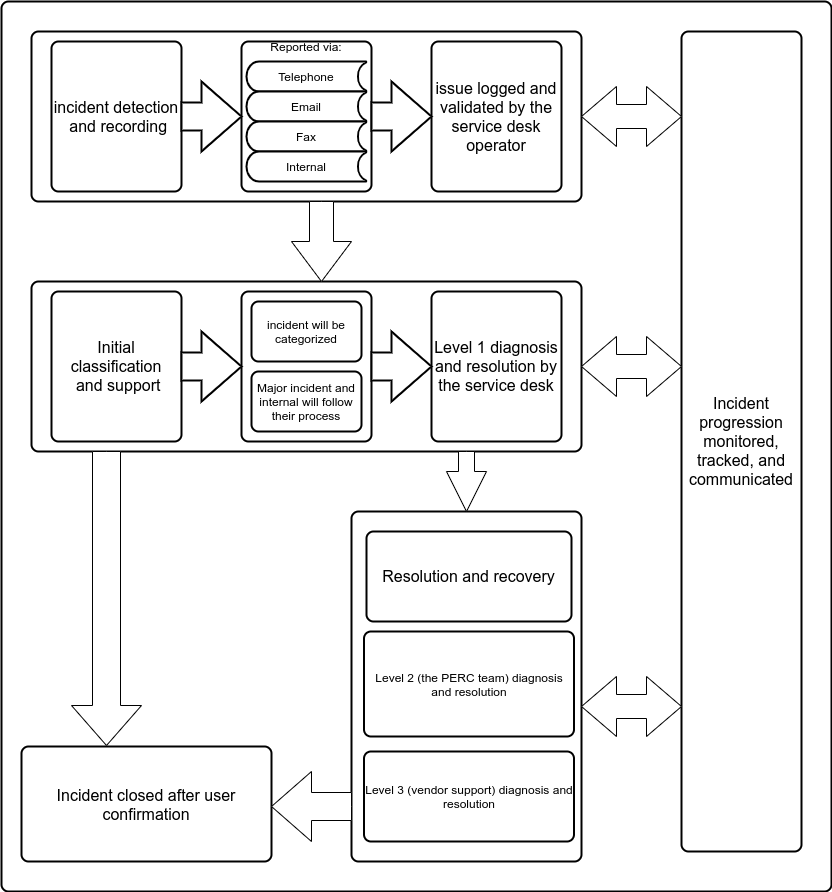

The diagram above was exported from draw.io. Its source (the exported page's mxGraphModel, read from the mxfile embedded in the PNG):
<mxGraphModel dx="1942" dy="745" grid="1" gridSize="10" guides="1" tooltips="1" connect="1" arrows="1" fold="1" page="1" pageScale="1" pageWidth="850" pageHeight="1100" math="0" shadow="0">
  <root>
    <mxCell id="0" />
    <mxCell id="1" parent="0" />
    <mxCell id="68GkhumTOkhAHJdXeSUd-1" value="" style="rounded=1;whiteSpace=wrap;html=1;absoluteArcSize=1;arcSize=14;strokeWidth=2;" parent="1" vertex="1">
      <mxGeometry x="10" y="40" width="830" height="890" as="geometry" />
    </mxCell>
    <mxCell id="68GkhumTOkhAHJdXeSUd-3" value="" style="rounded=1;whiteSpace=wrap;html=1;absoluteArcSize=1;arcSize=14;strokeWidth=2;" parent="1" vertex="1">
      <mxGeometry x="40" y="70" width="550" height="170" as="geometry" />
    </mxCell>
    <mxCell id="68GkhumTOkhAHJdXeSUd-2" value="&lt;font style=&quot;font-size: 16px&quot;&gt;incident detection&lt;br&gt;&amp;nbsp;and recording&lt;/font&gt;" style="rounded=1;whiteSpace=wrap;html=1;absoluteArcSize=1;arcSize=14;strokeWidth=2;" parent="1" vertex="1">
      <mxGeometry x="60" y="80" width="130" height="150" as="geometry" />
    </mxCell>
    <mxCell id="68GkhumTOkhAHJdXeSUd-4" value="" style="rounded=1;whiteSpace=wrap;html=1;absoluteArcSize=1;arcSize=14;strokeWidth=2;" parent="1" vertex="1">
      <mxGeometry x="250" y="80" width="130" height="150" as="geometry" />
    </mxCell>
    <mxCell id="68GkhumTOkhAHJdXeSUd-8" value="Reported via:" style="text;html=1;strokeColor=none;fillColor=none;align=center;verticalAlign=middle;whiteSpace=wrap;rounded=0;" parent="1" vertex="1">
      <mxGeometry x="270" y="70" width="90" height="30" as="geometry" />
    </mxCell>
    <mxCell id="68GkhumTOkhAHJdXeSUd-9" value="" style="verticalLabelPosition=bottom;verticalAlign=top;html=1;strokeWidth=2;shape=mxgraph.arrows2.arrow;dy=0.6;dx=40;notch=0;" parent="1" vertex="1">
      <mxGeometry x="190" y="120" width="60" height="70" as="geometry" />
    </mxCell>
    <mxCell id="68GkhumTOkhAHJdXeSUd-11" value="Telephone" style="strokeWidth=2;html=1;shape=mxgraph.flowchart.stored_data;whiteSpace=wrap;" parent="1" vertex="1">
      <mxGeometry x="255" y="100" width="120" height="30" as="geometry" />
    </mxCell>
    <mxCell id="68GkhumTOkhAHJdXeSUd-12" value="Email" style="strokeWidth=2;html=1;shape=mxgraph.flowchart.stored_data;whiteSpace=wrap;" parent="1" vertex="1">
      <mxGeometry x="255" y="130" width="120" height="30" as="geometry" />
    </mxCell>
    <mxCell id="68GkhumTOkhAHJdXeSUd-13" value="Fax" style="strokeWidth=2;html=1;shape=mxgraph.flowchart.stored_data;whiteSpace=wrap;" parent="1" vertex="1">
      <mxGeometry x="255" y="160" width="120" height="30" as="geometry" />
    </mxCell>
    <mxCell id="68GkhumTOkhAHJdXeSUd-15" value="Internal" style="strokeWidth=2;html=1;shape=mxgraph.flowchart.stored_data;whiteSpace=wrap;" parent="1" vertex="1">
      <mxGeometry x="255" y="190" width="120" height="30" as="geometry" />
    </mxCell>
    <mxCell id="68GkhumTOkhAHJdXeSUd-17" value="&lt;span style=&quot;font-size: 16px&quot;&gt;issue logged and validated by the service desk operator&lt;/span&gt;" style="rounded=1;whiteSpace=wrap;html=1;absoluteArcSize=1;arcSize=14;strokeWidth=2;" parent="1" vertex="1">
      <mxGeometry x="440" y="80" width="130" height="150" as="geometry" />
    </mxCell>
    <mxCell id="68GkhumTOkhAHJdXeSUd-18" value="" style="verticalLabelPosition=bottom;verticalAlign=top;html=1;strokeWidth=2;shape=mxgraph.arrows2.arrow;dy=0.6;dx=40;notch=0;" parent="1" vertex="1">
      <mxGeometry x="380" y="120" width="60" height="70" as="geometry" />
    </mxCell>
    <mxCell id="68GkhumTOkhAHJdXeSUd-19" value="&lt;font style=&quot;font-size: 16px&quot;&gt;Incident progression monitored, tracked, and communicated&lt;/font&gt;" style="rounded=1;whiteSpace=wrap;html=1;absoluteArcSize=1;arcSize=14;strokeWidth=2;" parent="1" vertex="1">
      <mxGeometry x="690" y="70" width="120" height="820" as="geometry" />
    </mxCell>
    <mxCell id="68GkhumTOkhAHJdXeSUd-21" value="" style="html=1;shadow=0;dashed=0;align=center;verticalAlign=middle;shape=mxgraph.arrows2.twoWayArrow;dy=0.6;dx=35;" parent="1" vertex="1">
      <mxGeometry x="590" y="125" width="100" height="60" as="geometry" />
    </mxCell>
    <mxCell id="68GkhumTOkhAHJdXeSUd-22" value="" style="rounded=1;whiteSpace=wrap;html=1;absoluteArcSize=1;arcSize=14;strokeWidth=2;" parent="1" vertex="1">
      <mxGeometry x="40" y="320" width="550" height="170" as="geometry" />
    </mxCell>
    <mxCell id="68GkhumTOkhAHJdXeSUd-23" value="&lt;span style=&quot;font-size: 16px&quot;&gt;Initial classification&lt;br&gt;&amp;nbsp;and support&lt;/span&gt;" style="rounded=1;whiteSpace=wrap;html=1;absoluteArcSize=1;arcSize=14;strokeWidth=2;" parent="1" vertex="1">
      <mxGeometry x="60" y="330" width="130" height="150" as="geometry" />
    </mxCell>
    <mxCell id="68GkhumTOkhAHJdXeSUd-24" value="" style="rounded=1;whiteSpace=wrap;html=1;absoluteArcSize=1;arcSize=14;strokeWidth=2;" parent="1" vertex="1">
      <mxGeometry x="250" y="330" width="130" height="150" as="geometry" />
    </mxCell>
    <mxCell id="68GkhumTOkhAHJdXeSUd-25" value="" style="verticalLabelPosition=bottom;verticalAlign=top;html=1;strokeWidth=2;shape=mxgraph.arrows2.arrow;dy=0.6;dx=40;notch=0;" parent="1" vertex="1">
      <mxGeometry x="190" y="370" width="60" height="70" as="geometry" />
    </mxCell>
    <mxCell id="68GkhumTOkhAHJdXeSUd-26" value="&lt;span style=&quot;font-size: 16px&quot;&gt;Level 1 diagnosis and resolution by the service desk&lt;/span&gt;" style="rounded=1;whiteSpace=wrap;html=1;absoluteArcSize=1;arcSize=14;strokeWidth=2;" parent="1" vertex="1">
      <mxGeometry x="440" y="330" width="130" height="150" as="geometry" />
    </mxCell>
    <mxCell id="68GkhumTOkhAHJdXeSUd-27" value="" style="verticalLabelPosition=bottom;verticalAlign=top;html=1;strokeWidth=2;shape=mxgraph.arrows2.arrow;dy=0.6;dx=40;notch=0;" parent="1" vertex="1">
      <mxGeometry x="380" y="370" width="60" height="70" as="geometry" />
    </mxCell>
    <mxCell id="68GkhumTOkhAHJdXeSUd-28" value="" style="html=1;shadow=0;dashed=0;align=center;verticalAlign=middle;shape=mxgraph.arrows2.twoWayArrow;dy=0.6;dx=35;" parent="1" vertex="1">
      <mxGeometry x="590" y="375" width="100" height="60" as="geometry" />
    </mxCell>
    <mxCell id="68GkhumTOkhAHJdXeSUd-36" value="" style="html=1;shadow=0;dashed=0;align=center;verticalAlign=middle;shape=mxgraph.arrows2.arrow;dy=0.6;dx=40;direction=south;notch=0;" parent="1" vertex="1">
      <mxGeometry x="300" y="240" width="60" height="80" as="geometry" />
    </mxCell>
    <mxCell id="68GkhumTOkhAHJdXeSUd-37" value="incident will be categorized" style="rounded=1;whiteSpace=wrap;html=1;absoluteArcSize=1;arcSize=14;strokeWidth=2;" parent="1" vertex="1">
      <mxGeometry x="260" y="340" width="110" height="60" as="geometry" />
    </mxCell>
    <mxCell id="68GkhumTOkhAHJdXeSUd-38" value="Major incident and internal will follow their process" style="rounded=1;whiteSpace=wrap;html=1;absoluteArcSize=1;arcSize=14;strokeWidth=2;" parent="1" vertex="1">
      <mxGeometry x="260" y="410" width="110" height="60" as="geometry" />
    </mxCell>
    <mxCell id="68GkhumTOkhAHJdXeSUd-39" value="" style="rounded=1;whiteSpace=wrap;html=1;absoluteArcSize=1;arcSize=14;strokeWidth=2;" parent="1" vertex="1">
      <mxGeometry x="360" y="550" width="230" height="350" as="geometry" />
    </mxCell>
    <mxCell id="68GkhumTOkhAHJdXeSUd-40" value="" style="html=1;shadow=0;dashed=0;align=center;verticalAlign=middle;shape=mxgraph.arrows2.twoWayArrow;dy=0.6;dx=35;" parent="1" vertex="1">
      <mxGeometry x="590" y="715" width="100" height="60" as="geometry" />
    </mxCell>
    <mxCell id="68GkhumTOkhAHJdXeSUd-41" value="&lt;font style=&quot;font-size: 16px&quot;&gt;Resolution and recovery&lt;/font&gt;" style="rounded=1;whiteSpace=wrap;html=1;absoluteArcSize=1;arcSize=14;strokeWidth=2;" parent="1" vertex="1">
      <mxGeometry x="375" y="570" width="205" height="90" as="geometry" />
    </mxCell>
    <mxCell id="68GkhumTOkhAHJdXeSUd-42" value="Level 2 (the PERC team) diagnosis and resolution" style="rounded=1;whiteSpace=wrap;html=1;absoluteArcSize=1;arcSize=14;strokeWidth=2;" parent="1" vertex="1">
      <mxGeometry x="372.5" y="670" width="210" height="105" as="geometry" />
    </mxCell>
    <mxCell id="68GkhumTOkhAHJdXeSUd-43" value="Level 3 (vendor support) diagnosis and resolution" style="rounded=1;whiteSpace=wrap;html=1;absoluteArcSize=1;arcSize=14;strokeWidth=2;" parent="1" vertex="1">
      <mxGeometry x="372.5" y="790" width="210" height="90" as="geometry" />
    </mxCell>
    <mxCell id="68GkhumTOkhAHJdXeSUd-44" value="&lt;font style=&quot;font-size: 16px&quot;&gt;Incident closed after user confirmation&lt;/font&gt;" style="rounded=1;whiteSpace=wrap;html=1;absoluteArcSize=1;arcSize=14;strokeWidth=2;" parent="1" vertex="1">
      <mxGeometry x="30" y="785" width="250" height="115" as="geometry" />
    </mxCell>
    <mxCell id="68GkhumTOkhAHJdXeSUd-45" value="" style="html=1;shadow=0;dashed=0;align=center;verticalAlign=middle;shape=mxgraph.arrows2.arrow;dy=0.6;dx=40;flipH=1;notch=0;" parent="1" vertex="1">
      <mxGeometry x="280" y="810" width="80" height="70" as="geometry" />
    </mxCell>
    <mxCell id="68GkhumTOkhAHJdXeSUd-46" value="" style="html=1;shadow=0;dashed=0;align=center;verticalAlign=middle;shape=mxgraph.arrows2.arrow;dy=0.6;dx=40;direction=south;notch=0;" parent="1" vertex="1">
      <mxGeometry x="80" y="490" width="70" height="294" as="geometry" />
    </mxCell>
    <mxCell id="68GkhumTOkhAHJdXeSUd-47" value="" style="html=1;shadow=0;dashed=0;align=center;verticalAlign=middle;shape=mxgraph.arrows2.arrow;dy=0.6;dx=40;direction=south;notch=0;" parent="1" vertex="1">
      <mxGeometry x="455" y="490" width="40" height="60" as="geometry" />
    </mxCell>
  </root>
</mxGraphModel>